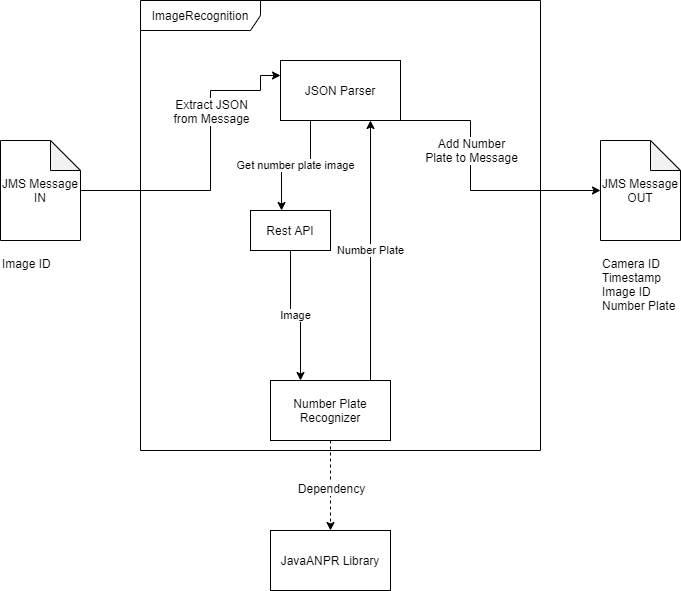

The diagram above was exported from draw.io. Its source (the exported page's mxGraphModel, read from the mxfile embedded in the PNG):
<mxGraphModel dx="1200" dy="714" grid="1" gridSize="10" guides="1" tooltips="1" connect="1" arrows="1" fold="1" page="1" pageScale="1" pageWidth="500" pageHeight="500" math="0" shadow="0">
  <root>
    <mxCell id="0" />
    <mxCell id="1" parent="0" />
    <mxCell id="j2lWmG6uTX1xy5Gu4NB3-1" value="JMS Message IN" style="shape=note;whiteSpace=wrap;html=1;backgroundOutline=1;darkOpacity=0.05;" parent="1" vertex="1">
      <mxGeometry x="-80" y="190" width="80" height="100" as="geometry" />
    </mxCell>
    <mxCell id="j2lWmG6uTX1xy5Gu4NB3-2" value="JMS Message OUT" style="shape=note;whiteSpace=wrap;html=1;backgroundOutline=1;darkOpacity=0.05;" parent="1" vertex="1">
      <mxGeometry x="520" y="190" width="80" height="100" as="geometry" />
    </mxCell>
    <mxCell id="j2lWmG6uTX1xy5Gu4NB3-3" value="Image ID" style="text;html=1;strokeColor=none;fillColor=none;align=left;verticalAlign=top;whiteSpace=wrap;rounded=0;" parent="1" vertex="1">
      <mxGeometry x="-80" y="300" width="90" height="80" as="geometry" />
    </mxCell>
    <mxCell id="j2lWmG6uTX1xy5Gu4NB3-5" value="JavaANPR Library" style="rounded=0;whiteSpace=wrap;html=1;align=center;" parent="1" vertex="1">
      <mxGeometry x="190" y="580" width="120" height="60" as="geometry" />
    </mxCell>
    <mxCell id="j2lWmG6uTX1xy5Gu4NB3-12" value="Camera ID&lt;br&gt;Timestamp&lt;br&gt;Image ID&lt;br&gt;Number Plate" style="text;html=1;strokeColor=none;fillColor=none;align=left;verticalAlign=top;whiteSpace=wrap;rounded=0;" parent="1" vertex="1">
      <mxGeometry x="520" y="300" width="80" height="80" as="geometry" />
    </mxCell>
    <mxCell id="j2lWmG6uTX1xy5Gu4NB3-15" value="ImageRecognition" style="shape=umlFrame;whiteSpace=wrap;html=1;align=center;width=120;height=30;shadow=0;" parent="1" vertex="1">
      <mxGeometry x="60" y="50" width="400" height="450" as="geometry" />
    </mxCell>
    <mxCell id="j2lWmG6uTX1xy5Gu4NB3-22" style="edgeStyle=orthogonalEdgeStyle;rounded=0;orthogonalLoop=1;jettySize=auto;html=1;" parent="1" source="j2lWmG6uTX1xy5Gu4NB3-17" target="j2lWmG6uTX1xy5Gu4NB3-2" edge="1">
      <mxGeometry relative="1" as="geometry">
        <Array as="points">
          <mxPoint x="390" y="170" />
          <mxPoint x="390" y="240" />
        </Array>
      </mxGeometry>
    </mxCell>
    <mxCell id="j2lWmG6uTX1xy5Gu4NB3-28" value="Add Number&lt;br&gt;Plate to Message" style="text;html=1;align=center;verticalAlign=middle;resizable=0;points=[];labelBackgroundColor=#ffffff;" parent="j2lWmG6uTX1xy5Gu4NB3-22" vertex="1" connectable="0">
      <mxGeometry x="0.7619" y="1" relative="1" as="geometry">
        <mxPoint x="-97.93" y="-39.03" as="offset" />
      </mxGeometry>
    </mxCell>
    <mxCell id="oFyYnFPRuT4vEU-k_3OW-2" value="Get number plate image" style="edgeStyle=orthogonalEdgeStyle;rounded=0;orthogonalLoop=1;jettySize=auto;html=1;exitX=0.25;exitY=1;exitDx=0;exitDy=0;entryX=0.388;entryY=0;entryDx=0;entryDy=0;entryPerimeter=0;" edge="1" parent="1" source="j2lWmG6uTX1xy5Gu4NB3-17" target="oFyYnFPRuT4vEU-k_3OW-1">
      <mxGeometry relative="1" as="geometry" />
    </mxCell>
    <mxCell id="j2lWmG6uTX1xy5Gu4NB3-17" value="JSON Parser" style="rounded=0;whiteSpace=wrap;html=1;align=center;" parent="1" vertex="1">
      <mxGeometry x="200" y="110" width="120" height="60" as="geometry" />
    </mxCell>
    <mxCell id="j2lWmG6uTX1xy5Gu4NB3-20" style="edgeStyle=orthogonalEdgeStyle;rounded=0;orthogonalLoop=1;jettySize=auto;html=1;dashed=1;exitX=0.5;exitY=1;exitDx=0;exitDy=0;" parent="1" source="j2lWmG6uTX1xy5Gu4NB3-19" target="j2lWmG6uTX1xy5Gu4NB3-5" edge="1">
      <mxGeometry relative="1" as="geometry">
        <Array as="points" />
        <mxPoint x="250" y="510" as="sourcePoint" />
      </mxGeometry>
    </mxCell>
    <mxCell id="j2lWmG6uTX1xy5Gu4NB3-21" value="Dependency" style="text;html=1;align=center;verticalAlign=middle;resizable=0;points=[];labelBackgroundColor=#ffffff;" parent="j2lWmG6uTX1xy5Gu4NB3-20" vertex="1" connectable="0">
      <mxGeometry x="-0.2463" y="1" relative="1" as="geometry">
        <mxPoint x="-1" y="13.79" as="offset" />
      </mxGeometry>
    </mxCell>
    <mxCell id="oFyYnFPRuT4vEU-k_3OW-5" value="Number Plate" style="edgeStyle=orthogonalEdgeStyle;rounded=0;orthogonalLoop=1;jettySize=auto;html=1;" edge="1" parent="1" source="j2lWmG6uTX1xy5Gu4NB3-19">
      <mxGeometry relative="1" as="geometry">
        <mxPoint x="290" y="170" as="targetPoint" />
        <Array as="points">
          <mxPoint x="290" y="170" />
        </Array>
      </mxGeometry>
    </mxCell>
    <mxCell id="j2lWmG6uTX1xy5Gu4NB3-19" value="Number Plate Recognizer" style="rounded=0;whiteSpace=wrap;html=1;align=center;" parent="1" vertex="1">
      <mxGeometry x="190" y="430" width="120" height="60" as="geometry" />
    </mxCell>
    <mxCell id="j2lWmG6uTX1xy5Gu4NB3-13" style="edgeStyle=orthogonalEdgeStyle;rounded=0;orthogonalLoop=1;jettySize=auto;html=1;entryX=0;entryY=0.25;entryDx=0;entryDy=0;" parent="1" source="j2lWmG6uTX1xy5Gu4NB3-1" target="j2lWmG6uTX1xy5Gu4NB3-17" edge="1">
      <mxGeometry relative="1" as="geometry">
        <mxPoint x="40" y="240" as="targetPoint" />
        <Array as="points">
          <mxPoint x="130" y="240" />
          <mxPoint x="130" y="140" />
          <mxPoint x="180" y="140" />
          <mxPoint x="180" y="125" />
        </Array>
      </mxGeometry>
    </mxCell>
    <mxCell id="j2lWmG6uTX1xy5Gu4NB3-27" value="Extract JSON&lt;br&gt;from Message" style="text;html=1;align=center;verticalAlign=middle;resizable=0;points=[];labelBackgroundColor=#ffffff;" parent="j2lWmG6uTX1xy5Gu4NB3-13" vertex="1" connectable="0">
      <mxGeometry x="-0.7285" y="-2" relative="1" as="geometry">
        <mxPoint x="87" y="-82" as="offset" />
      </mxGeometry>
    </mxCell>
    <mxCell id="oFyYnFPRuT4vEU-k_3OW-6" value="Image" style="edgeStyle=orthogonalEdgeStyle;rounded=0;orthogonalLoop=1;jettySize=auto;html=1;exitX=0.5;exitY=1;exitDx=0;exitDy=0;entryX=0.25;entryY=0;entryDx=0;entryDy=0;" edge="1" parent="1" source="oFyYnFPRuT4vEU-k_3OW-1" target="j2lWmG6uTX1xy5Gu4NB3-19">
      <mxGeometry relative="1" as="geometry" />
    </mxCell>
    <mxCell id="oFyYnFPRuT4vEU-k_3OW-1" value="Rest API" style="rounded=0;whiteSpace=wrap;html=1;" vertex="1" parent="1">
      <mxGeometry x="170" y="260" width="80" height="40" as="geometry" />
    </mxCell>
  </root>
</mxGraphModel>